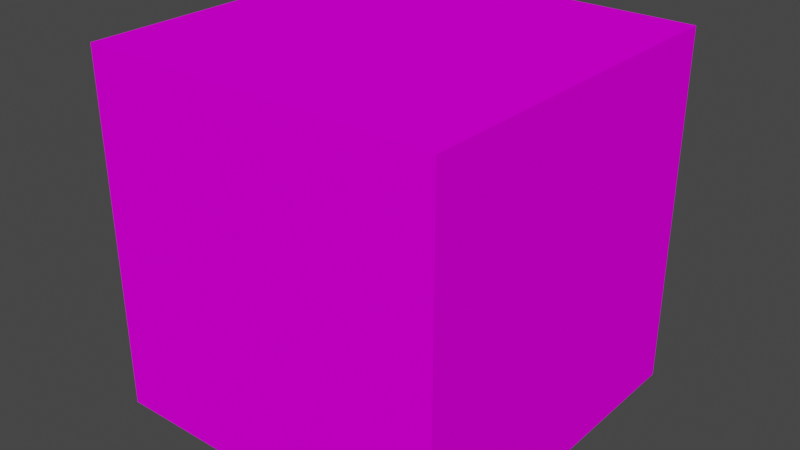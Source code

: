 # Source: Areia_3.blend  (saved by Blender 3.3.6; exported with 4.5.12 LTS)
import bpy
from mathutils import Matrix  # noqa: F401  (used for matrix-valued properties, if any)

bpy.ops.wm.read_factory_settings(use_empty=True)
scene = bpy.context.scene
scene.name = 'Scene'

# ---- collections
col_collection = bpy.data.collections.new('Collection'); scene.collection.children.link(col_collection)

# ---- images (referenced by path relative to the original .blend; pixels are not part of the script)
import os
ASSET_DIR = os.environ.get("B2B_ASSET_DIR", "")  # directory of the original .blend (textures are referenced by path, not embedded)
HERE = os.path.dirname(os.path.abspath(__file__))  # packed textures are extracted next to this script under _unpacked/

def load_image(name, relpath, width, height, colorspace="sRGB"):
    """Load a texture the original file referenced (path relative to the .blend, or extracted next to this script)."""
    p = next((c for c in (os.path.join(HERE, relpath), os.path.join(ASSET_DIR, relpath)) if relpath and os.path.exists(c)), "")
    if p:
        img = bpy.data.images.load(p, check_existing=True)
        img.name = name
    else:  # same state as the original file: an image datablock whose file is absent (Cycles renders it pink)
        img = bpy.data.images.new(name, width, height)
        img.source = "FILE"
        img.filepath = "//" + (relpath or name)
    img.colorspace_settings.name = colorspace
    return img
img_montagem_blocos_3__png = load_image('Montagem Blocos(3).png', 'Montagem Blocos(3).png', 1024, 1024, 'sRGB')

# ---- materials (node trees are filled in below, after node groups)
mat_1 = bpy.data.materials.new('1')
mat_1.use_transparent_shadow = False

# ---- material node trees
mat_1.use_nodes = True; mat_1.node_tree.nodes.clear()
_N = mat_1.node_tree.nodes; _L = mat_1.node_tree.links
n0 = _N.new('ShaderNodeBsdfPrincipled'); n0.name = 'Principled BSDF'; n0.location = (10, 300)
n0.distribution = 'GGX'
n0.subsurface_method = 'RANDOM_WALK_SKIN'
n0.inputs[3].default_value = 1.45
n0.inputs[13].default_value = 0.0
n0.inputs[27].default_value = (0.0, 0.0, 0.0, 1.0)
n0.inputs[28].default_value = 1.0
n1 = _N.new('ShaderNodeOutputMaterial'); n1.name = 'Material Output'; n1.location = (300, 300)
n2 = _N.new('ShaderNodeTexImage'); n2.name = 'Image Texture'; n2.location = (-363, 145)
n2.image = img_montagem_blocos_3__png
_L.new(n0.outputs[0], n1.inputs[0])
_L.new(n2.outputs[0], n0.inputs[0])
n1.is_active_output = True

# ---- world
world_world = bpy.data.worlds.new('World'); scene.world = world_world
world_world.use_nodes = True; world_world.node_tree.nodes.clear()
_N = world_world.node_tree.nodes; _L = world_world.node_tree.links
n0 = _N.new('ShaderNodeOutputWorld'); n0.name = 'World Output'; n0.location = (300, 300)
n1 = _N.new('ShaderNodeBackground'); n1.name = 'Background'; n1.location = (10, 300)
n1.inputs[0].default_value = (0.05088, 0.05088, 0.05088, 1.0)
_L.new(n1.outputs[0], n0.inputs[0])
n0.is_active_output = True
world_world.color = (0.05088, 0.05088, 0.05088)
world_world.use_sun_shadow = False
world_world.sun_shadow_jitter_overblur = 0.0

# ---- meshes
me_cube_006 = bpy.data.meshes.new('Cube.006')
me_cube_006.from_pydata([(1.0, 1.0, 1.0), (1.0, 1.0, -1.0), (1.0, -1.0, 1.0), (1.0, -1.0, -1.0), (-1.0, 1.0, 1.0), (-1.0, 1.0, -1.0), (-1.0, -1.0, 1.0), (-1.0, -1.0, -1.0)], [], [(0, 4, 6, 2), (3, 2, 6, 7), (7, 6, 4, 5), (5, 1, 3, 7), (1, 0, 2, 3), (5, 4, 0, 1)])
_uv = me_cube_006.uv_layers.new(name='UVMap')
_uv.uv.foreach_set('vector', [0.6244, 0.5016, 0.8721, 0.5016, 0.8721, 0.7503, 0.6244, 0.7503, 0.3756, 0.7503, 0.6244, 0.7503, 0.6244, 0.999, 0.3756, 0.999, 0.3756, 0.004088, 0.6244, 0.004088, 0.6244, 0.2528, 0.3756, 0.2528, 0.1279, 0.5016, 0.3756, 0.5016, 0.3756, 0.7503, 0.1279, 0.7503, 0.3756, 0.5016, 0.6244, 0.5016, 0.6244, 0.7503, 0.3756, 0.7503, 0.3756, 0.2528, 0.6244, 0.2528, 0.6244, 0.5016, 0.3756, 0.5016])
me_cube_006.materials.append(mat_1)
me_cube_006.use_mirror_vertex_groups = False
me_cube_006.update()

# ---- objects
ob_1 = bpy.data.objects.new('1', me_cube_006)

# ---- transforms, parenting, visibility, modifiers, constraints
ob_1.location = (0.0, 0.0, 0.0)
ob_1.rotation_euler = (3.142, -1.571, 0.0)
ob_1.lock_rotations_4d = False
ob_1.empty_display_type = 'ARROWS'
ob_1.lineart.crease_threshold = 0.0

# ---- collection membership
col_collection.objects.link(ob_1)

# ---- scene / render settings (as saved in the file)
scene.frame_start = 1; scene.frame_end = 250; scene.frame_set(1)
scene.render.engine = 'BLENDER_EEVEE_NEXT'
scene.cycles.sampling_pattern = 'TABULATED_SOBOL'
scene.cycles.use_light_tree = False
scene.view_settings.view_transform = 'Filmic'
bpy.context.view_layer.update()

# ---- added for rendering (the .blend has no active camera and no usable light): camera, sun
cam_auto = bpy.data.cameras.new('AutoCamera')
cam_auto.lens = 50.0
cam_auto.sensor_width = 36.0
cam_auto.clip_end = 1000.0
ob_auto_camera = bpy.data.objects.new('AutoCamera', cam_auto)
scene.collection.objects.link(ob_auto_camera)
ob_auto_camera.location = (3.20507, -3.84609, 2.56406)
ob_auto_camera.rotation_euler = (1.09748, -7.21219e-08, 0.694738)
scene.camera = ob_auto_camera
light_auto_sun = bpy.data.lights.new('AutoSun', 'SUN')
light_auto_sun.energy = 3.0
light_auto_sun.angle = 0.0523599
ob_auto_sun = bpy.data.objects.new('AutoSun', light_auto_sun)
scene.collection.objects.link(ob_auto_sun)
ob_auto_sun.rotation_euler = (0.872665, 0.174533, 0.523599)
bpy.context.view_layer.update()
